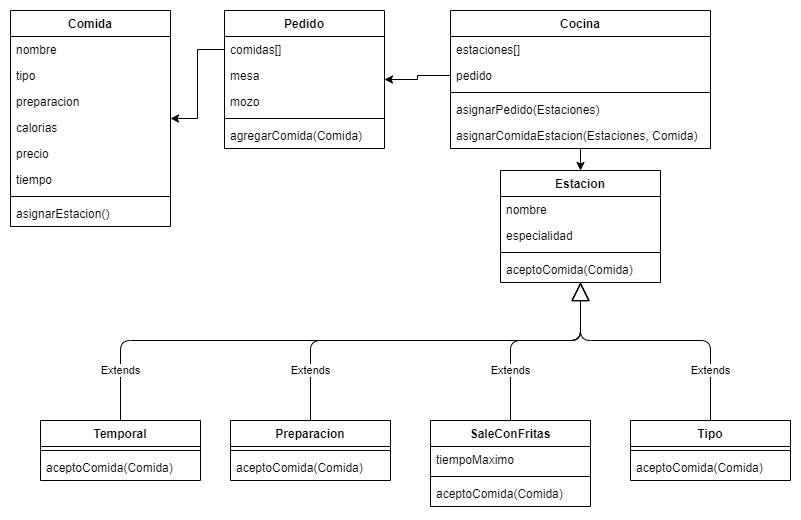

The diagram above was exported from draw.io. Its source (the exported page's mxGraphModel, read from the mxfile embedded in the PNG):
<mxGraphModel dx="1038" dy="580" grid="1" gridSize="10" guides="1" tooltips="1" connect="1" arrows="1" fold="1" page="1" pageScale="1" pageWidth="827" pageHeight="1169" math="0" shadow="0">
  <root>
    <mxCell id="WIyWlLk6GJQsqaUBKTNV-0" />
    <mxCell id="WIyWlLk6GJQsqaUBKTNV-1" parent="WIyWlLk6GJQsqaUBKTNV-0" />
    <mxCell id="zkfFHV4jXpPFQw0GAbJ--0" value="Pedido" style="swimlane;fontStyle=1;align=center;verticalAlign=top;childLayout=stackLayout;horizontal=1;startSize=26;horizontalStack=0;resizeParent=1;resizeLast=0;collapsible=1;marginBottom=0;rounded=0;shadow=0;strokeWidth=1;" parent="WIyWlLk6GJQsqaUBKTNV-1" vertex="1">
      <mxGeometry x="254" y="30" width="160" height="138" as="geometry">
        <mxRectangle x="230" y="140" width="160" height="26" as="alternateBounds" />
      </mxGeometry>
    </mxCell>
    <mxCell id="zkfFHV4jXpPFQw0GAbJ--2" value="comidas[]" style="text;align=left;verticalAlign=top;spacingLeft=4;spacingRight=4;overflow=hidden;rotatable=0;points=[[0,0.5],[1,0.5]];portConstraint=eastwest;rounded=0;shadow=0;html=0;" parent="zkfFHV4jXpPFQw0GAbJ--0" vertex="1">
      <mxGeometry y="26" width="160" height="26" as="geometry" />
    </mxCell>
    <mxCell id="zkfFHV4jXpPFQw0GAbJ--3" value="mesa" style="text;align=left;verticalAlign=top;spacingLeft=4;spacingRight=4;overflow=hidden;rotatable=0;points=[[0,0.5],[1,0.5]];portConstraint=eastwest;rounded=0;shadow=0;html=0;" parent="zkfFHV4jXpPFQw0GAbJ--0" vertex="1">
      <mxGeometry y="52" width="160" height="26" as="geometry" />
    </mxCell>
    <mxCell id="Kz-3ot_1sc9lr8RU4Sk7-0" value="mozo" style="text;align=left;verticalAlign=top;spacingLeft=4;spacingRight=4;overflow=hidden;rotatable=0;points=[[0,0.5],[1,0.5]];portConstraint=eastwest;rounded=0;shadow=0;html=0;" parent="zkfFHV4jXpPFQw0GAbJ--0" vertex="1">
      <mxGeometry y="78" width="160" height="26" as="geometry" />
    </mxCell>
    <mxCell id="zkfFHV4jXpPFQw0GAbJ--4" value="" style="line;html=1;strokeWidth=1;align=left;verticalAlign=middle;spacingTop=-1;spacingLeft=3;spacingRight=3;rotatable=0;labelPosition=right;points=[];portConstraint=eastwest;" parent="zkfFHV4jXpPFQw0GAbJ--0" vertex="1">
      <mxGeometry y="104" width="160" height="8" as="geometry" />
    </mxCell>
    <mxCell id="zkfFHV4jXpPFQw0GAbJ--5" value="agregarComida(Comida)" style="text;align=left;verticalAlign=top;spacingLeft=4;spacingRight=4;overflow=hidden;rotatable=0;points=[[0,0.5],[1,0.5]];portConstraint=eastwest;" parent="zkfFHV4jXpPFQw0GAbJ--0" vertex="1">
      <mxGeometry y="112" width="160" height="26" as="geometry" />
    </mxCell>
    <mxCell id="Kz-3ot_1sc9lr8RU4Sk7-1" value="Comida" style="swimlane;fontStyle=1;align=center;verticalAlign=top;childLayout=stackLayout;horizontal=1;startSize=26;horizontalStack=0;resizeParent=1;resizeParentMax=0;resizeLast=0;collapsible=1;marginBottom=0;" parent="WIyWlLk6GJQsqaUBKTNV-1" vertex="1">
      <mxGeometry x="40" y="30" width="160" height="216" as="geometry" />
    </mxCell>
    <mxCell id="Kz-3ot_1sc9lr8RU4Sk7-2" value="nombre" style="text;strokeColor=none;fillColor=none;align=left;verticalAlign=top;spacingLeft=4;spacingRight=4;overflow=hidden;rotatable=0;points=[[0,0.5],[1,0.5]];portConstraint=eastwest;" parent="Kz-3ot_1sc9lr8RU4Sk7-1" vertex="1">
      <mxGeometry y="26" width="160" height="26" as="geometry" />
    </mxCell>
    <mxCell id="Kz-3ot_1sc9lr8RU4Sk7-5" value="tipo" style="text;strokeColor=none;fillColor=none;align=left;verticalAlign=top;spacingLeft=4;spacingRight=4;overflow=hidden;rotatable=0;points=[[0,0.5],[1,0.5]];portConstraint=eastwest;" parent="Kz-3ot_1sc9lr8RU4Sk7-1" vertex="1">
      <mxGeometry y="52" width="160" height="26" as="geometry" />
    </mxCell>
    <mxCell id="Kz-3ot_1sc9lr8RU4Sk7-6" value="preparacion" style="text;strokeColor=none;fillColor=none;align=left;verticalAlign=top;spacingLeft=4;spacingRight=4;overflow=hidden;rotatable=0;points=[[0,0.5],[1,0.5]];portConstraint=eastwest;" parent="Kz-3ot_1sc9lr8RU4Sk7-1" vertex="1">
      <mxGeometry y="78" width="160" height="26" as="geometry" />
    </mxCell>
    <mxCell id="Kz-3ot_1sc9lr8RU4Sk7-7" value="calorias" style="text;strokeColor=none;fillColor=none;align=left;verticalAlign=top;spacingLeft=4;spacingRight=4;overflow=hidden;rotatable=0;points=[[0,0.5],[1,0.5]];portConstraint=eastwest;" parent="Kz-3ot_1sc9lr8RU4Sk7-1" vertex="1">
      <mxGeometry y="104" width="160" height="26" as="geometry" />
    </mxCell>
    <mxCell id="Kz-3ot_1sc9lr8RU4Sk7-8" value="precio" style="text;strokeColor=none;fillColor=none;align=left;verticalAlign=top;spacingLeft=4;spacingRight=4;overflow=hidden;rotatable=0;points=[[0,0.5],[1,0.5]];portConstraint=eastwest;" parent="Kz-3ot_1sc9lr8RU4Sk7-1" vertex="1">
      <mxGeometry y="130" width="160" height="26" as="geometry" />
    </mxCell>
    <mxCell id="Kz-3ot_1sc9lr8RU4Sk7-9" value="tiempo" style="text;strokeColor=none;fillColor=none;align=left;verticalAlign=top;spacingLeft=4;spacingRight=4;overflow=hidden;rotatable=0;points=[[0,0.5],[1,0.5]];portConstraint=eastwest;" parent="Kz-3ot_1sc9lr8RU4Sk7-1" vertex="1">
      <mxGeometry y="156" width="160" height="26" as="geometry" />
    </mxCell>
    <mxCell id="Kz-3ot_1sc9lr8RU4Sk7-3" value="" style="line;strokeWidth=1;fillColor=none;align=left;verticalAlign=middle;spacingTop=-1;spacingLeft=3;spacingRight=3;rotatable=0;labelPosition=right;points=[];portConstraint=eastwest;" parent="Kz-3ot_1sc9lr8RU4Sk7-1" vertex="1">
      <mxGeometry y="182" width="160" height="8" as="geometry" />
    </mxCell>
    <mxCell id="Kz-3ot_1sc9lr8RU4Sk7-4" value="asignarEstacion()" style="text;strokeColor=none;fillColor=none;align=left;verticalAlign=top;spacingLeft=4;spacingRight=4;overflow=hidden;rotatable=0;points=[[0,0.5],[1,0.5]];portConstraint=eastwest;" parent="Kz-3ot_1sc9lr8RU4Sk7-1" vertex="1">
      <mxGeometry y="190" width="160" height="26" as="geometry" />
    </mxCell>
    <mxCell id="Kz-3ot_1sc9lr8RU4Sk7-16" style="edgeStyle=orthogonalEdgeStyle;rounded=0;orthogonalLoop=1;jettySize=auto;html=1;" parent="WIyWlLk6GJQsqaUBKTNV-1" source="zkfFHV4jXpPFQw0GAbJ--2" target="Kz-3ot_1sc9lr8RU4Sk7-1" edge="1">
      <mxGeometry relative="1" as="geometry" />
    </mxCell>
    <mxCell id="Kz-3ot_1sc9lr8RU4Sk7-20" value="Estacion" style="swimlane;fontStyle=1;align=center;verticalAlign=top;childLayout=stackLayout;horizontal=1;startSize=26;horizontalStack=0;resizeParent=1;resizeParentMax=0;resizeLast=0;collapsible=1;marginBottom=0;" parent="WIyWlLk6GJQsqaUBKTNV-1" vertex="1">
      <mxGeometry x="530" y="190" width="160" height="112" as="geometry" />
    </mxCell>
    <mxCell id="Kz-3ot_1sc9lr8RU4Sk7-25" value="nombre" style="text;strokeColor=none;fillColor=none;align=left;verticalAlign=top;spacingLeft=4;spacingRight=4;overflow=hidden;rotatable=0;points=[[0,0.5],[1,0.5]];portConstraint=eastwest;" parent="Kz-3ot_1sc9lr8RU4Sk7-20" vertex="1">
      <mxGeometry y="26" width="160" height="26" as="geometry" />
    </mxCell>
    <mxCell id="Kz-3ot_1sc9lr8RU4Sk7-21" value="especialidad" style="text;strokeColor=none;fillColor=none;align=left;verticalAlign=top;spacingLeft=4;spacingRight=4;overflow=hidden;rotatable=0;points=[[0,0.5],[1,0.5]];portConstraint=eastwest;" parent="Kz-3ot_1sc9lr8RU4Sk7-20" vertex="1">
      <mxGeometry y="52" width="160" height="26" as="geometry" />
    </mxCell>
    <mxCell id="Kz-3ot_1sc9lr8RU4Sk7-22" value="" style="line;strokeWidth=1;fillColor=none;align=left;verticalAlign=middle;spacingTop=-1;spacingLeft=3;spacingRight=3;rotatable=0;labelPosition=right;points=[];portConstraint=eastwest;" parent="Kz-3ot_1sc9lr8RU4Sk7-20" vertex="1">
      <mxGeometry y="78" width="160" height="8" as="geometry" />
    </mxCell>
    <mxCell id="Kz-3ot_1sc9lr8RU4Sk7-23" value="aceptoComida(Comida)" style="text;strokeColor=none;fillColor=none;align=left;verticalAlign=top;spacingLeft=4;spacingRight=4;overflow=hidden;rotatable=0;points=[[0,0.5],[1,0.5]];portConstraint=eastwest;" parent="Kz-3ot_1sc9lr8RU4Sk7-20" vertex="1">
      <mxGeometry y="86" width="160" height="26" as="geometry" />
    </mxCell>
    <mxCell id="9lxDhTUcRGV7ZUSp1X0i-12" style="edgeStyle=orthogonalEdgeStyle;rounded=0;orthogonalLoop=1;jettySize=auto;html=1;" edge="1" parent="WIyWlLk6GJQsqaUBKTNV-1" source="9lxDhTUcRGV7ZUSp1X0i-5" target="Kz-3ot_1sc9lr8RU4Sk7-20">
      <mxGeometry relative="1" as="geometry" />
    </mxCell>
    <mxCell id="9lxDhTUcRGV7ZUSp1X0i-5" value="Cocina" style="swimlane;fontStyle=1;align=center;verticalAlign=top;childLayout=stackLayout;horizontal=1;startSize=26;horizontalStack=0;resizeParent=1;resizeParentMax=0;resizeLast=0;collapsible=1;marginBottom=0;" vertex="1" parent="WIyWlLk6GJQsqaUBKTNV-1">
      <mxGeometry x="480" y="30" width="260" height="138" as="geometry" />
    </mxCell>
    <mxCell id="9lxDhTUcRGV7ZUSp1X0i-6" value="estaciones[]" style="text;strokeColor=none;fillColor=none;align=left;verticalAlign=top;spacingLeft=4;spacingRight=4;overflow=hidden;rotatable=0;points=[[0,0.5],[1,0.5]];portConstraint=eastwest;" vertex="1" parent="9lxDhTUcRGV7ZUSp1X0i-5">
      <mxGeometry y="26" width="260" height="26" as="geometry" />
    </mxCell>
    <mxCell id="9lxDhTUcRGV7ZUSp1X0i-10" value="pedido" style="text;strokeColor=none;fillColor=none;align=left;verticalAlign=top;spacingLeft=4;spacingRight=4;overflow=hidden;rotatable=0;points=[[0,0.5],[1,0.5]];portConstraint=eastwest;" vertex="1" parent="9lxDhTUcRGV7ZUSp1X0i-5">
      <mxGeometry y="52" width="260" height="26" as="geometry" />
    </mxCell>
    <mxCell id="9lxDhTUcRGV7ZUSp1X0i-7" value="" style="line;strokeWidth=1;fillColor=none;align=left;verticalAlign=middle;spacingTop=-1;spacingLeft=3;spacingRight=3;rotatable=0;labelPosition=right;points=[];portConstraint=eastwest;" vertex="1" parent="9lxDhTUcRGV7ZUSp1X0i-5">
      <mxGeometry y="78" width="260" height="8" as="geometry" />
    </mxCell>
    <mxCell id="9lxDhTUcRGV7ZUSp1X0i-13" value="asignarPedido(Estaciones)" style="text;strokeColor=none;fillColor=none;align=left;verticalAlign=top;spacingLeft=4;spacingRight=4;overflow=hidden;rotatable=0;points=[[0,0.5],[1,0.5]];portConstraint=eastwest;" vertex="1" parent="9lxDhTUcRGV7ZUSp1X0i-5">
      <mxGeometry y="86" width="260" height="26" as="geometry" />
    </mxCell>
    <mxCell id="9lxDhTUcRGV7ZUSp1X0i-8" value="asignarComidaEstacion(Estaciones, Comida)" style="text;strokeColor=none;fillColor=none;align=left;verticalAlign=top;spacingLeft=4;spacingRight=4;overflow=hidden;rotatable=0;points=[[0,0.5],[1,0.5]];portConstraint=eastwest;" vertex="1" parent="9lxDhTUcRGV7ZUSp1X0i-5">
      <mxGeometry y="112" width="260" height="26" as="geometry" />
    </mxCell>
    <mxCell id="9lxDhTUcRGV7ZUSp1X0i-11" style="edgeStyle=orthogonalEdgeStyle;rounded=0;orthogonalLoop=1;jettySize=auto;html=1;" edge="1" parent="WIyWlLk6GJQsqaUBKTNV-1" source="9lxDhTUcRGV7ZUSp1X0i-10" target="zkfFHV4jXpPFQw0GAbJ--0">
      <mxGeometry relative="1" as="geometry" />
    </mxCell>
    <mxCell id="9lxDhTUcRGV7ZUSp1X0i-14" value="Preparacion" style="swimlane;fontStyle=1;align=center;verticalAlign=top;childLayout=stackLayout;horizontal=1;startSize=26;horizontalStack=0;resizeParent=1;resizeParentMax=0;resizeLast=0;collapsible=1;marginBottom=0;" vertex="1" parent="WIyWlLk6GJQsqaUBKTNV-1">
      <mxGeometry x="260" y="440" width="160" height="60" as="geometry" />
    </mxCell>
    <mxCell id="9lxDhTUcRGV7ZUSp1X0i-16" value="" style="line;strokeWidth=1;fillColor=none;align=left;verticalAlign=middle;spacingTop=-1;spacingLeft=3;spacingRight=3;rotatable=0;labelPosition=right;points=[];portConstraint=eastwest;" vertex="1" parent="9lxDhTUcRGV7ZUSp1X0i-14">
      <mxGeometry y="26" width="160" height="8" as="geometry" />
    </mxCell>
    <mxCell id="9lxDhTUcRGV7ZUSp1X0i-31" value="aceptoComida(Comida)" style="text;strokeColor=none;fillColor=none;align=left;verticalAlign=top;spacingLeft=4;spacingRight=4;overflow=hidden;rotatable=0;points=[[0,0.5],[1,0.5]];portConstraint=eastwest;" vertex="1" parent="9lxDhTUcRGV7ZUSp1X0i-14">
      <mxGeometry y="34" width="160" height="26" as="geometry" />
    </mxCell>
    <mxCell id="9lxDhTUcRGV7ZUSp1X0i-18" value="SaleConFritas" style="swimlane;fontStyle=1;align=center;verticalAlign=top;childLayout=stackLayout;horizontal=1;startSize=26;horizontalStack=0;resizeParent=1;resizeParentMax=0;resizeLast=0;collapsible=1;marginBottom=0;" vertex="1" parent="WIyWlLk6GJQsqaUBKTNV-1">
      <mxGeometry x="460" y="440" width="160" height="86" as="geometry" />
    </mxCell>
    <mxCell id="9lxDhTUcRGV7ZUSp1X0i-19" value="tiempoMaximo" style="text;strokeColor=none;fillColor=none;align=left;verticalAlign=top;spacingLeft=4;spacingRight=4;overflow=hidden;rotatable=0;points=[[0,0.5],[1,0.5]];portConstraint=eastwest;" vertex="1" parent="9lxDhTUcRGV7ZUSp1X0i-18">
      <mxGeometry y="26" width="160" height="26" as="geometry" />
    </mxCell>
    <mxCell id="9lxDhTUcRGV7ZUSp1X0i-20" value="" style="line;strokeWidth=1;fillColor=none;align=left;verticalAlign=middle;spacingTop=-1;spacingLeft=3;spacingRight=3;rotatable=0;labelPosition=right;points=[];portConstraint=eastwest;" vertex="1" parent="9lxDhTUcRGV7ZUSp1X0i-18">
      <mxGeometry y="52" width="160" height="8" as="geometry" />
    </mxCell>
    <mxCell id="9lxDhTUcRGV7ZUSp1X0i-21" value="aceptoComida(Comida)" style="text;strokeColor=none;fillColor=none;align=left;verticalAlign=top;spacingLeft=4;spacingRight=4;overflow=hidden;rotatable=0;points=[[0,0.5],[1,0.5]];portConstraint=eastwest;" vertex="1" parent="9lxDhTUcRGV7ZUSp1X0i-18">
      <mxGeometry y="60" width="160" height="26" as="geometry" />
    </mxCell>
    <mxCell id="9lxDhTUcRGV7ZUSp1X0i-22" value="Tipo" style="swimlane;fontStyle=1;align=center;verticalAlign=top;childLayout=stackLayout;horizontal=1;startSize=26;horizontalStack=0;resizeParent=1;resizeParentMax=0;resizeLast=0;collapsible=1;marginBottom=0;" vertex="1" parent="WIyWlLk6GJQsqaUBKTNV-1">
      <mxGeometry x="660" y="440" width="160" height="60" as="geometry" />
    </mxCell>
    <mxCell id="9lxDhTUcRGV7ZUSp1X0i-24" value="" style="line;strokeWidth=1;fillColor=none;align=left;verticalAlign=middle;spacingTop=-1;spacingLeft=3;spacingRight=3;rotatable=0;labelPosition=right;points=[];portConstraint=eastwest;" vertex="1" parent="9lxDhTUcRGV7ZUSp1X0i-22">
      <mxGeometry y="26" width="160" height="8" as="geometry" />
    </mxCell>
    <mxCell id="9lxDhTUcRGV7ZUSp1X0i-25" value="aceptoComida(Comida)" style="text;strokeColor=none;fillColor=none;align=left;verticalAlign=top;spacingLeft=4;spacingRight=4;overflow=hidden;rotatable=0;points=[[0,0.5],[1,0.5]];portConstraint=eastwest;" vertex="1" parent="9lxDhTUcRGV7ZUSp1X0i-22">
      <mxGeometry y="34" width="160" height="26" as="geometry" />
    </mxCell>
    <mxCell id="9lxDhTUcRGV7ZUSp1X0i-27" value="Temporal" style="swimlane;fontStyle=1;align=center;verticalAlign=top;childLayout=stackLayout;horizontal=1;startSize=26;horizontalStack=0;resizeParent=1;resizeParentMax=0;resizeLast=0;collapsible=1;marginBottom=0;" vertex="1" parent="WIyWlLk6GJQsqaUBKTNV-1">
      <mxGeometry x="70" y="440" width="160" height="60" as="geometry" />
    </mxCell>
    <mxCell id="9lxDhTUcRGV7ZUSp1X0i-29" value="" style="line;strokeWidth=1;fillColor=none;align=left;verticalAlign=middle;spacingTop=-1;spacingLeft=3;spacingRight=3;rotatable=0;labelPosition=right;points=[];portConstraint=eastwest;" vertex="1" parent="9lxDhTUcRGV7ZUSp1X0i-27">
      <mxGeometry y="26" width="160" height="8" as="geometry" />
    </mxCell>
    <mxCell id="9lxDhTUcRGV7ZUSp1X0i-30" value="aceptoComida(Comida)" style="text;strokeColor=none;fillColor=none;align=left;verticalAlign=top;spacingLeft=4;spacingRight=4;overflow=hidden;rotatable=0;points=[[0,0.5],[1,0.5]];portConstraint=eastwest;" vertex="1" parent="9lxDhTUcRGV7ZUSp1X0i-27">
      <mxGeometry y="34" width="160" height="26" as="geometry" />
    </mxCell>
    <mxCell id="9lxDhTUcRGV7ZUSp1X0i-32" value="Extends" style="endArrow=block;endSize=16;endFill=0;html=1;exitX=0.5;exitY=0;exitDx=0;exitDy=0;" edge="1" parent="WIyWlLk6GJQsqaUBKTNV-1" source="9lxDhTUcRGV7ZUSp1X0i-27" target="Kz-3ot_1sc9lr8RU4Sk7-20">
      <mxGeometry x="-0.8328" width="160" relative="1" as="geometry">
        <mxPoint x="330" y="300" as="sourcePoint" />
        <mxPoint x="610" y="330" as="targetPoint" />
        <Array as="points">
          <mxPoint x="150" y="360" />
          <mxPoint x="380" y="360" />
          <mxPoint x="610" y="360" />
        </Array>
        <mxPoint as="offset" />
      </mxGeometry>
    </mxCell>
    <mxCell id="9lxDhTUcRGV7ZUSp1X0i-33" value="Extends" style="endArrow=block;endSize=16;endFill=0;html=1;exitX=0.5;exitY=0;exitDx=0;exitDy=0;" edge="1" parent="WIyWlLk6GJQsqaUBKTNV-1" source="9lxDhTUcRGV7ZUSp1X0i-14" target="Kz-3ot_1sc9lr8RU4Sk7-20">
      <mxGeometry x="-0.7549" width="160" relative="1" as="geometry">
        <mxPoint x="330" y="300" as="sourcePoint" />
        <mxPoint x="490" y="300" as="targetPoint" />
        <Array as="points">
          <mxPoint x="340" y="360" />
          <mxPoint x="360" y="360" />
          <mxPoint x="480" y="360" />
          <mxPoint x="610" y="360" />
        </Array>
        <mxPoint as="offset" />
      </mxGeometry>
    </mxCell>
    <mxCell id="9lxDhTUcRGV7ZUSp1X0i-34" value="Extends" style="endArrow=block;endSize=16;endFill=0;html=1;exitX=0.5;exitY=0;exitDx=0;exitDy=0;" edge="1" parent="WIyWlLk6GJQsqaUBKTNV-1" source="9lxDhTUcRGV7ZUSp1X0i-18" target="Kz-3ot_1sc9lr8RU4Sk7-20">
      <mxGeometry x="-0.5192" width="160" relative="1" as="geometry">
        <mxPoint x="330" y="300" as="sourcePoint" />
        <mxPoint x="490" y="300" as="targetPoint" />
        <Array as="points">
          <mxPoint x="540" y="360" />
          <mxPoint x="610" y="360" />
        </Array>
        <mxPoint as="offset" />
      </mxGeometry>
    </mxCell>
    <mxCell id="9lxDhTUcRGV7ZUSp1X0i-35" value="Extends" style="endArrow=block;endSize=16;endFill=0;html=1;exitX=0.5;exitY=0;exitDx=0;exitDy=0;" edge="1" parent="WIyWlLk6GJQsqaUBKTNV-1" source="9lxDhTUcRGV7ZUSp1X0i-22" target="Kz-3ot_1sc9lr8RU4Sk7-20">
      <mxGeometry x="-0.6269" width="160" relative="1" as="geometry">
        <mxPoint x="330" y="300" as="sourcePoint" />
        <mxPoint x="490" y="300" as="targetPoint" />
        <Array as="points">
          <mxPoint x="740" y="360" />
          <mxPoint x="610" y="360" />
        </Array>
        <mxPoint as="offset" />
      </mxGeometry>
    </mxCell>
  </root>
</mxGraphModel>